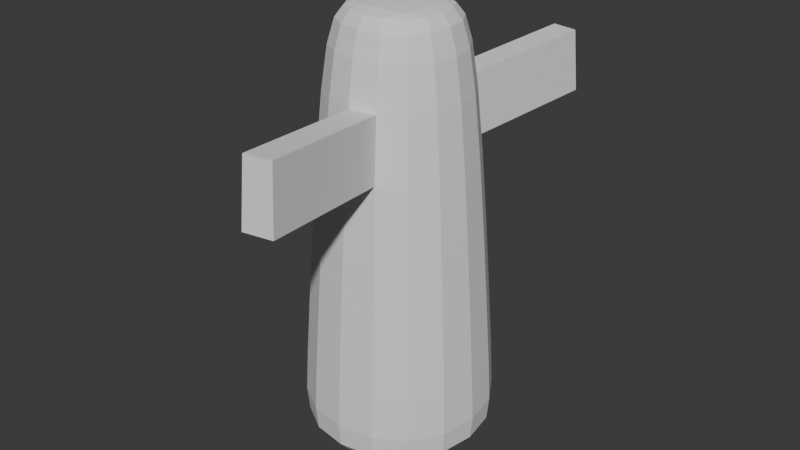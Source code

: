 # Source: body_var2.blend  (saved by Blender 4.2.66; exported with 4.5.12 LTS)
import bpy
from mathutils import Matrix  # noqa: F401  (used for matrix-valued properties, if any)

bpy.ops.wm.read_factory_settings(use_empty=True)
scene = bpy.context.scene
scene.name = 'Scene'

# ---- collections
col_collection = bpy.data.collections.new('Collection'); scene.collection.children.link(col_collection)

# ---- world
world_world = bpy.data.worlds.new('World'); scene.world = world_world
world_world.use_nodes = True; world_world.node_tree.nodes.clear()
_N = world_world.node_tree.nodes; _L = world_world.node_tree.links
n0 = _N.new('ShaderNodeOutputWorld'); n0.name = 'World Output'; n0.location = (300, 300)
n1 = _N.new('ShaderNodeBackground'); n1.name = 'Background'; n1.location = (10, 300)
n1.inputs[0].default_value = (0.05088, 0.05088, 0.05088, 1.0)
_L.new(n1.outputs[0], n0.inputs[0])
n0.is_active_output = True
world_world.color = (0.05088, 0.05088, 0.05088)
world_world.sun_shadow_jitter_overblur = 0.0

# ---- meshes
me_cube_001 = bpy.data.meshes.new('Cube.001')
me_cube_001.from_pydata([(-0.8894, -0.8894, 1.041), (-0.393, -0.393, 5.904), (-0.8894, 0.8894, 1.041), (-0.393, 0.393, 5.904), (0.8894, -0.8894, 1.041), (0.393, -0.393, 5.904), (0.8894, 0.8894, 1.041), (0.393, 0.393, 5.904), (-0.6755, -0.6755, 4.818), (-0.6755, 0.6755, 4.818), (0.6755, 0.6755, 4.818), (0.6755, -0.6755, 4.818), (-0.7004, 0.7004, -0.01936), (-0.7004, -0.7004, -0.01936), (0.7004, 0.7004, -0.01936), (0.7004, -0.7004, -0.01936), (-1.14, 0.4864, 1.041), (-1.223, 1.49e-08, 1.041), (-1.14, -0.4864, 1.041), (-0.8484, -0.8484, 1.901), (-0.7958, -0.7958, 2.927), (-0.7365, -0.7365, 3.955), (-0.8655, -0.3694, 4.818), (-0.9289, 1.863e-09, 4.818), (-0.8655, 0.3694, 4.818), (-0.7365, 0.7365, 3.955), (-0.7958, 0.7958, 2.927), (-0.8484, 0.8484, 1.901), (0.4864, 1.14, 1.041), (-1.49e-08, 1.223, 1.041), (-0.4864, 1.14, 1.041), (-0.3694, 0.8655, 4.818), (1.863e-09, 0.9289, 4.818), (0.3694, 0.8655, 4.818), (0.7365, 0.7365, 3.955), (0.7958, 0.7958, 2.927), (0.8484, 0.8484, 1.901), (1.14, -0.4864, 1.041), (1.223, 1.49e-08, 1.041), (1.14, 0.4864, 1.041), (0.8655, 0.3694, 4.818), (0.9289, -1.863e-09, 4.818), (0.8655, -0.3694, 4.818), (0.7365, -0.7365, 3.955), (0.7958, -0.7958, 2.927), (0.8484, -0.8484, 1.901), (-0.4864, -1.14, 1.041), (5.588e-09, -1.223, 1.041), (0.4864, -1.14, 1.041), (0.3694, -0.8655, 4.818), (-1.863e-09, -0.9289, 4.818), (-0.3694, -0.8655, 4.818), (-0.4434, -0.2318, 5.914), (-0.4681, 6.519e-09, 5.919), (-0.4434, 0.2318, 5.914), (-0.2318, 0.4434, 5.914), (-9.313e-10, 0.4681, 5.919), (0.2318, 0.4434, 5.914), (0.4434, 0.2318, 5.914), (0.4681, 6.519e-09, 5.919), (0.4434, -0.2318, 5.914), (0.2318, -0.4434, 5.914), (5.588e-09, -0.4681, 5.919), (-0.2318, -0.4434, 5.914), (-0.6154, -0.6154, 5.394), (-0.5484, -0.5484, 5.716), (-0.4683, -0.4683, 5.861), (-0.4683, 0.4683, 5.861), (-0.5484, 0.5484, 5.716), (-0.6154, 0.6154, 5.394), (0.4683, 0.4683, 5.861), (0.5484, 0.5484, 5.716), (0.6154, 0.6154, 5.394), (0.4683, -0.4683, 5.861), (0.5484, -0.5484, 5.716), (0.6154, -0.6154, 5.394), (-0.8026, 0.4156, -0.02798), (-0.8539, -1.397e-08, -0.03231), (-0.8026, -0.4156, -0.02798), (0.4156, 0.8026, -0.02798), (5.588e-09, 0.8539, -0.03231), (-0.4156, 0.8026, -0.02798), (0.8026, -0.4156, -0.02798), (0.8539, 7.451e-09, -0.03231), (0.8026, 0.4156, -0.02798), (-0.4156, -0.8026, -0.02798), (-2.794e-09, -0.8539, -0.03231), (0.4156, -0.8026, -0.02798), (0.9101, 0.9101, 0.4725), (0.8883, 0.8883, 0.1577), (0.8069, 0.8069, 0.01942), (-0.8069, 0.8069, 0.01942), (-0.8883, 0.8883, 0.1577), (-0.9101, 0.9101, 0.4725), (-0.8069, -0.8069, 0.01942), (-0.8883, -0.8883, 0.1577), (-0.9101, -0.9101, 0.4725), (0.9101, -0.9101, 0.4725), (0.8883, -0.8883, 0.1577), (0.8069, -0.8069, 0.01942), (-1.087, -0.464, 1.901), (-1.02, -0.4352, 2.927), (-0.9437, -0.4028, 3.955), (-1.167, 2.794e-09, 1.901), (-1.094, 1.49e-08, 2.927), (-1.013, 0.0, 3.955), (-1.087, 0.464, 1.901), (-1.02, 0.4352, 2.927), (-0.9437, 0.4028, 3.955), (-0.464, 1.087, 1.901), (-0.4352, 1.02, 2.927), (-0.4028, 0.9437, 3.955), (-1.211e-08, 1.167, 1.901), (7.451e-09, 1.094, 2.927), (0.0, 1.013, 3.955), (0.464, 1.087, 1.901), (0.4352, 1.02, 2.927), (0.4028, 0.9437, 3.955), (1.087, 0.464, 1.901), (1.02, 0.4352, 2.927), (0.9437, 0.4028, 3.955), (1.167, 1.211e-08, 1.901), (1.094, -7.451e-09, 2.927), (1.013, 0.0, 3.955), (1.087, -0.464, 1.901), (1.02, -0.4352, 2.927), (0.9437, -0.4028, 3.955), (0.464, -1.087, 1.901), (0.4352, -1.02, 2.927), (0.4028, -0.9437, 3.955), (2.794e-09, -1.167, 1.901), (-7.451e-09, -1.094, 2.927), (0.0, -1.013, 3.955), (-0.464, -1.087, 1.901), (-0.4352, -1.02, 2.927), (-0.4028, -0.9437, 3.955), (-0.4977, 1.166, 0.4724), (0.0, 1.252, 0.4723), (0.4977, 1.166, 0.4724), (-0.4857, 1.139, 0.157), (-1.863e-09, 1.222, 0.1564), (0.4857, 1.139, 0.157), (-0.4453, 1.027, 0.01703), (2.235e-08, 1.101, 0.01494), (0.4453, 1.027, 0.01703), (0.2396, 0.2396, 5.936), (3.725e-09, 0.2497, 5.943), (-0.2396, 0.2396, 5.936), (0.2497, 6.519e-09, 5.943), (-2.328e-09, 1.397e-09, 5.951), (-0.2497, 9.779e-09, 5.943), (0.2396, -0.2396, 5.936), (-7.916e-09, -0.2497, 5.943), (-0.2396, -0.2396, 5.936), (-0.5918, -0.2591, 5.863), (-0.6323, -1.863e-09, 5.866), (-0.5918, 0.2591, 5.863), (-0.7016, -0.3002, 5.717), (-0.7523, 7.451e-09, 5.717), (-0.7016, 0.3002, 5.717), (-0.7883, -0.3366, 5.394), (-0.8459, 0.0, 5.394), (-0.7883, 0.3366, 5.394), (-0.2591, 0.5918, 5.863), (-5.588e-09, 0.6323, 5.866), (0.2591, 0.5918, 5.863), (-0.3002, 0.7016, 5.717), (3.725e-09, 0.7523, 5.717), (0.3002, 0.7016, 5.717), (-0.3366, 0.7883, 5.394), (0.0, 0.8459, 5.394), (0.3366, 0.7883, 5.394), (0.5918, 0.2591, 5.863), (0.6323, 7.451e-09, 5.866), (0.5918, -0.2591, 5.863), (0.7016, 0.3002, 5.717), (0.7523, -3.725e-09, 5.717), (0.7016, -0.3002, 5.717), (0.7883, 0.3366, 5.394), (0.8459, 0.0, 5.394), (0.7883, -0.3366, 5.394), (0.2591, -0.5918, 5.863), (7.451e-09, -0.6323, 5.866), (-0.2591, -0.5918, 5.863), (0.3002, -0.7016, 5.717), (-3.725e-09, -0.7523, 5.717), (-0.3002, -0.7016, 5.717), (0.3366, -0.7883, 5.394), (0.0, -0.8459, 5.394), (-0.3366, -0.7883, 5.394), (-0.4429, 0.4429, -0.04643), (-1.863e-09, 0.4667, -0.05267), (0.4429, 0.4429, -0.04643), (-0.4667, -1.863e-09, -0.05267), (2.701e-08, 0.0, -0.05949), (0.4667, -1.863e-09, -0.05267), (-0.4429, -0.4429, -0.04643), (2.235e-08, -0.4667, -0.05267), (0.4429, -0.4429, -0.04643), (-1.166, -0.4977, 0.4724), (-1.252, 0.0, 0.4723), (-1.166, 0.4977, 0.4724), (-1.139, -0.4857, 0.157), (-1.222, -1.863e-09, 0.1564), (-1.139, 0.4857, 0.157), (-1.027, -0.4453, 0.01703), (-1.101, 1.77e-08, 0.01494), (-1.027, 0.4453, 0.01703), (1.166, 0.4977, 0.4724), (1.252, 0.0, 0.4723), (1.166, -0.4977, 0.4724), (1.139, 0.4857, 0.157), (1.222, 9.313e-10, 0.1564), (1.139, -0.4857, 0.157), (1.027, 0.4453, 0.01703), (1.101, -2.049e-08, 0.01494), (1.027, -0.4453, 0.01703), (0.4977, -1.166, 0.4724), (1.863e-09, -1.252, 0.4723), (-0.4977, -1.166, 0.4724), (0.4857, -1.139, 0.157), (9.313e-10, -1.222, 0.1564), (-0.4857, -1.139, 0.157), (0.4453, -1.027, 0.01703), (-2.235e-08, -1.101, 0.01494), (-0.4453, -1.027, 0.01703), (0.3694, -0.8655, 4.818), (-1.863e-09, -0.9289, 4.818), (0.4028, -0.9437, 3.955), (0.0, -1.013, 3.955), (0.7058, -2.828, 5.009), (0.3364, -2.891, 5.009), (0.7392, -2.906, 4.145), (0.3364, -2.975, 4.145), (0.3364, 2.891, 5.009), (0.7058, 2.828, 5.009), (0.3364, 2.975, 4.145), (0.7392, 2.906, 4.145)], [], [(100, 101, 104, 103), (101, 102, 105, 104), (103, 104, 107, 106), (104, 105, 108, 107), (0, 19, 100, 18), (19, 20, 101, 100), (20, 21, 102, 101), (21, 8, 22, 102), (102, 22, 23, 105), (105, 23, 24, 108), (108, 24, 9, 25), (107, 108, 25, 26), (106, 107, 26, 27), (16, 106, 27, 2), (17, 103, 106, 16), (18, 100, 103, 17), (109, 110, 113, 112), (110, 111, 114, 113), (112, 113, 116, 115), (113, 114, 117, 116), (2, 27, 109, 30), (27, 26, 110, 109), (26, 25, 111, 110), (25, 9, 31, 111), (111, 31, 32, 114), (114, 32, 234, 236), (117, 33, 10, 34), (116, 117, 34, 35), (115, 116, 35, 36), (28, 115, 36, 6), (29, 112, 115, 28), (30, 109, 112, 29), (118, 119, 122, 121), (119, 120, 123, 122), (121, 122, 125, 124), (122, 123, 126, 125), (6, 36, 118, 39), (36, 35, 119, 118), (35, 34, 120, 119), (34, 10, 40, 120), (120, 40, 41, 123), (123, 41, 42, 126), (126, 42, 11, 43), (125, 126, 43, 44), (124, 125, 44, 45), (37, 124, 45, 4), (38, 121, 124, 37), (39, 118, 121, 38), (127, 128, 131, 130), (128, 129, 132, 131), (130, 131, 134, 133), (131, 132, 135, 134), (4, 45, 127, 48), (45, 44, 128, 127), (44, 43, 129, 128), (43, 11, 49, 129), (49, 50, 227, 226), (132, 50, 51, 135), (135, 51, 8, 21), (134, 135, 21, 20), (133, 134, 20, 19), (46, 133, 19, 0), (47, 130, 133, 46), (48, 127, 130, 47), (136, 137, 140, 139), (137, 138, 141, 140), (139, 140, 143, 142), (140, 141, 144, 143), (2, 30, 136, 93), (30, 29, 137, 136), (29, 28, 138, 137), (28, 6, 88, 138), (138, 88, 89, 141), (141, 89, 90, 144), (144, 90, 14, 79), (143, 144, 79, 80), (142, 143, 80, 81), (91, 142, 81, 12), (92, 139, 142, 91), (93, 136, 139, 92), (145, 146, 149, 148), (146, 147, 150, 149), (148, 149, 152, 151), (149, 150, 153, 152), (7, 57, 145, 58), (57, 56, 146, 145), (56, 55, 147, 146), (55, 3, 54, 147), (147, 54, 53, 150), (150, 53, 52, 153), (153, 52, 1, 63), (152, 153, 63, 62), (151, 152, 62, 61), (60, 151, 61, 5), (59, 148, 151, 60), (58, 145, 148, 59), (154, 155, 158, 157), (155, 156, 159, 158), (157, 158, 161, 160), (158, 159, 162, 161), (1, 52, 154, 66), (52, 53, 155, 154), (53, 54, 156, 155), (54, 3, 67, 156), (156, 67, 68, 159), (159, 68, 69, 162), (162, 69, 9, 24), (161, 162, 24, 23), (160, 161, 23, 22), (64, 160, 22, 8), (65, 157, 160, 64), (66, 154, 157, 65), (163, 164, 167, 166), (164, 165, 168, 167), (166, 167, 170, 169), (167, 168, 171, 170), (3, 55, 163, 67), (55, 56, 164, 163), (56, 57, 165, 164), (57, 7, 70, 165), (165, 70, 71, 168), (168, 71, 72, 171), (171, 72, 10, 33), (170, 171, 33, 32), (169, 170, 32, 31), (69, 169, 31, 9), (68, 166, 169, 69), (67, 163, 166, 68), (172, 173, 176, 175), (173, 174, 177, 176), (175, 176, 179, 178), (176, 177, 180, 179), (7, 58, 172, 70), (58, 59, 173, 172), (59, 60, 174, 173), (60, 5, 73, 174), (174, 73, 74, 177), (177, 74, 75, 180), (180, 75, 11, 42), (179, 180, 42, 41), (178, 179, 41, 40), (72, 178, 40, 10), (71, 175, 178, 72), (70, 172, 175, 71), (181, 182, 185, 184), (182, 183, 186, 185), (184, 185, 188, 187), (185, 186, 189, 188), (5, 61, 181, 73), (61, 62, 182, 181), (62, 63, 183, 182), (63, 1, 66, 183), (183, 66, 65, 186), (186, 65, 64, 189), (189, 64, 8, 51), (188, 189, 51, 50), (187, 188, 50, 49), (75, 187, 49, 11), (74, 184, 187, 75), (73, 181, 184, 74), (190, 191, 194, 193), (191, 192, 195, 194), (193, 194, 197, 196), (194, 195, 198, 197), (12, 81, 190, 76), (81, 80, 191, 190), (80, 79, 192, 191), (79, 14, 84, 192), (192, 84, 83, 195), (195, 83, 82, 198), (198, 82, 15, 87), (197, 198, 87, 86), (196, 197, 86, 85), (78, 196, 85, 13), (77, 193, 196, 78), (76, 190, 193, 77), (199, 200, 203, 202), (200, 201, 204, 203), (202, 203, 206, 205), (203, 204, 207, 206), (0, 18, 199, 96), (18, 17, 200, 199), (17, 16, 201, 200), (16, 2, 93, 201), (201, 93, 92, 204), (204, 92, 91, 207), (207, 91, 12, 76), (206, 207, 76, 77), (205, 206, 77, 78), (94, 205, 78, 13), (95, 202, 205, 94), (96, 199, 202, 95), (208, 209, 212, 211), (209, 210, 213, 212), (211, 212, 215, 214), (212, 213, 216, 215), (6, 39, 208, 88), (39, 38, 209, 208), (38, 37, 210, 209), (37, 4, 97, 210), (210, 97, 98, 213), (213, 98, 99, 216), (216, 99, 15, 82), (215, 216, 82, 83), (214, 215, 83, 84), (90, 214, 84, 14), (89, 211, 214, 90), (88, 208, 211, 89), (217, 218, 221, 220), (218, 219, 222, 221), (220, 221, 224, 223), (221, 222, 225, 224), (4, 48, 217, 97), (48, 47, 218, 217), (47, 46, 219, 218), (46, 0, 96, 219), (219, 96, 95, 222), (222, 95, 94, 225), (225, 94, 13, 85), (224, 225, 85, 86), (223, 224, 86, 87), (99, 223, 87, 15), (98, 220, 223, 99), (97, 217, 220, 98), (229, 228, 232, 233), (132, 129, 228, 229), (129, 49, 226, 228), (50, 132, 229, 227), (232, 230, 231, 233), (228, 226, 230, 232), (226, 227, 231, 230), (227, 229, 233, 231), (236, 234, 235, 237), (33, 117, 237, 235), (117, 114, 236, 237), (32, 33, 235, 234)])
_uv = me_cube_001.uv_layers.new(name='UVMap')
_uv.uv.foreach_set('vector', [0.4468, 0.0625, 0.5025, 0.0625, 0.5043, 0.125, 0.4526, 0.125, 0.5025, 0.0625, 0.5628, 0.0625, 0.563, 0.125, 0.5043, 0.125, 0.4526, 0.125, 0.5043, 0.125, 0.5051, 0.1875, 0.4548, 0.1875, 0.5043, 0.125, 0.563, 0.125, 0.5631, 0.1875, 0.5051, 0.1875, 0.375, 0.0, 0.4375, 0.0, 0.4468, 0.0625, 0.4041, 0.0625, 0.4375, 0.0, 0.5, 0.0, 0.5025, 0.0625, 0.4468, 0.0625, 0.5, 0.0, 0.5625, 0.0, 0.5628, 0.0625, 0.5025, 0.0625, 0.5625, 0.0, 0.625, 0.0, 0.625, 0.0625, 0.5628, 0.0625, 0.5628, 0.0625, 0.625, 0.0625, 0.625, 0.125, 0.563, 0.125, 0.563, 0.125, 0.625, 0.125, 0.625, 0.1875, 0.5631, 0.1875, 0.5631, 0.1875, 0.625, 0.1875, 0.625, 0.25, 0.5632, 0.25, 0.5051, 0.1875, 0.5631, 0.1875, 0.5632, 0.25, 0.5052, 0.25, 0.4548, 0.1875, 0.5051, 0.1875, 0.5052, 0.25, 0.4551, 0.25, 0.4162, 0.1875, 0.4548, 0.1875, 0.4551, 0.25, 0.4167, 0.25, 0.4132, 0.125, 0.4526, 0.125, 0.4548, 0.1875, 0.4162, 0.1875, 0.4041, 0.0625, 0.4468, 0.0625, 0.4526, 0.125, 0.4132, 0.125, 0.4551, 0.3125, 0.5052, 0.3125, 0.5052, 0.375, 0.4551, 0.375, 0.5052, 0.3125, 0.5632, 0.3125, 0.5632, 0.375, 0.5052, 0.375, 0.4551, 0.375, 0.5052, 0.375, 0.5051, 0.4375, 0.4551, 0.4375, 0.5052, 0.375, 0.5632, 0.375, 0.563, 0.4375, 0.5051, 0.4375, 0.4167, 0.25, 0.4551, 0.25, 0.4551, 0.3125, 0.4167, 0.3125, 0.4551, 0.25, 0.5052, 0.25, 0.5052, 0.3125, 0.4551, 0.3125, 0.5052, 0.25, 0.5632, 0.25, 0.5632, 0.3125, 0.5052, 0.3125, 0.5632, 0.25, 0.625, 0.25, 0.625, 0.3125, 0.5632, 0.3125, 0.5632, 0.3125, 0.625, 0.3125, 0.625, 0.375, 0.5632, 0.375, 0.5632, 0.375, 0.625, 0.375, 0.625, 0.375, 0.5632, 0.375, 0.563, 0.4375, 0.625, 0.4375, 0.625, 0.5, 0.561, 0.5001, 0.5051, 0.4375, 0.563, 0.4375, 0.561, 0.5001, 0.5045, 0.5, 0.4551, 0.4375, 0.5051, 0.4375, 0.5045, 0.5, 0.455, 0.5, 0.4167, 0.4375, 0.4551, 0.4375, 0.455, 0.5, 0.4167, 0.5, 0.4167, 0.375, 0.4551, 0.375, 0.4551, 0.4375, 0.4167, 0.4375, 0.4167, 0.3125, 0.4551, 0.3125, 0.4551, 0.375, 0.4167, 0.375, 0.4548, 0.5625, 0.5031, 0.5625, 0.5023, 0.625, 0.4547, 0.625, 0.5031, 0.5625, 0.5556, 0.5628, 0.5528, 0.625, 0.5023, 0.625, 0.4547, 0.625, 0.5023, 0.625, 0.5031, 0.6875, 0.4548, 0.6875, 0.5023, 0.625, 0.5528, 0.625, 0.5556, 0.6872, 0.5031, 0.6875, 0.4167, 0.5, 0.455, 0.5, 0.4548, 0.5625, 0.4167, 0.5625, 0.455, 0.5, 0.5045, 0.5, 0.5031, 0.5625, 0.4548, 0.5625, 0.5045, 0.5, 0.561, 0.5001, 0.5556, 0.5628, 0.5031, 0.5625, 0.561, 0.5001, 0.625, 0.5, 0.6032, 0.566, 0.5556, 0.5628, 0.5556, 0.5628, 0.6032, 0.566, 0.5973, 0.625, 0.5528, 0.625, 0.5528, 0.625, 0.5973, 0.625, 0.6032, 0.684, 0.5556, 0.6872, 0.5556, 0.6872, 0.6032, 0.684, 0.625, 0.75, 0.561, 0.7499, 0.5031, 0.6875, 0.5556, 0.6872, 0.561, 0.7499, 0.5045, 0.75, 0.4548, 0.6875, 0.5031, 0.6875, 0.5045, 0.75, 0.455, 0.75, 0.4167, 0.6875, 0.4548, 0.6875, 0.455, 0.75, 0.4167, 0.75, 0.4167, 0.625, 0.4547, 0.625, 0.4548, 0.6875, 0.4167, 0.6875, 0.4167, 0.5625, 0.4548, 0.5625, 0.4547, 0.625, 0.4167, 0.625, 0.4548, 0.8125, 0.505, 0.8125, 0.5043, 0.875, 0.4526, 0.875, 0.505, 0.8125, 0.5629, 0.8125, 0.563, 0.875, 0.5043, 0.875, 0.4526, 0.875, 0.5043, 0.875, 0.5025, 0.9375, 0.4468, 0.9375, 0.5043, 0.875, 0.563, 0.875, 0.5628, 0.9375, 0.5025, 0.9375, 0.4167, 0.75, 0.455, 0.75, 0.4548, 0.8125, 0.4162, 0.8125, 0.455, 0.75, 0.5045, 0.75, 0.505, 0.8125, 0.4548, 0.8125, 0.5045, 0.75, 0.561, 0.7499, 0.5629, 0.8125, 0.505, 0.8125, 0.561, 0.7499, 0.625, 0.75, 0.625, 0.8125, 0.5629, 0.8125, 0.6875, 0.75, 0.75, 0.75, 0.75, 0.75, 0.6875, 0.75, 0.563, 0.875, 0.625, 0.875, 0.625, 0.9375, 0.5628, 0.9375, 0.5628, 0.9375, 0.625, 0.9375, 0.625, 1.0, 0.5625, 1.0, 0.5025, 0.9375, 0.5628, 0.9375, 0.5625, 1.0, 0.5, 1.0, 0.4468, 0.9375, 0.5025, 0.9375, 0.5, 1.0, 0.4375, 1.0, 0.4041, 0.9375, 0.4468, 0.9375, 0.4375, 1.0, 0.375, 1.0, 0.4132, 0.875, 0.4526, 0.875, 0.4468, 0.9375, 0.4041, 0.9375, 0.4162, 0.8125, 0.4548, 0.8125, 0.4526, 0.875, 0.4132, 0.875, 0.3926, 0.3125, 0.3926, 0.375, 0.3802, 0.375, 0.3802, 0.3125, 0.3926, 0.375, 0.3926, 0.4375, 0.3801, 0.4375, 0.3802, 0.375, 0.3802, 0.3125, 0.3802, 0.375, 0.3757, 0.375, 0.3757, 0.3125, 0.3802, 0.375, 0.3801, 0.4375, 0.3754, 0.4375, 0.3757, 0.375, 0.4167, 0.25, 0.4167, 0.3125, 0.3926, 0.3125, 0.3926, 0.25, 0.4167, 0.3125, 0.4167, 0.375, 0.3926, 0.375, 0.3926, 0.3125, 0.4167, 0.375, 0.4167, 0.4375, 0.3926, 0.4375, 0.3926, 0.375, 0.4167, 0.4375, 0.4167, 0.5, 0.3925, 0.5, 0.3926, 0.4375, 0.3926, 0.4375, 0.3925, 0.5, 0.3793, 0.5, 0.3801, 0.4375, 0.3801, 0.4375, 0.3793, 0.5, 0.373, 0.5, 0.3754, 0.4375, 0.3754, 0.4375, 0.373, 0.5, 0.375, 0.5, 0.375, 0.4375, 0.3757, 0.375, 0.3754, 0.4375, 0.375, 0.4375, 0.375, 0.375, 0.3757, 0.3125, 0.3757, 0.375, 0.375, 0.375, 0.375, 0.3125, 0.3757, 0.25, 0.3757, 0.3125, 0.375, 0.3125, 0.375, 0.25, 0.3802, 0.25, 0.3802, 0.3125, 0.3757, 0.3125, 0.3757, 0.25, 0.3926, 0.25, 0.3926, 0.3125, 0.3802, 0.3125, 0.3802, 0.25, 0.7201, 0.5951, 0.75, 0.5938, 0.75, 0.625, 0.7188, 0.625, 0.75, 0.5938, 0.7799, 0.5951, 0.7812, 0.625, 0.75, 0.625, 0.7188, 0.625, 0.75, 0.625, 0.75, 0.6562, 0.7201, 0.6549, 0.75, 0.625, 0.7812, 0.625, 0.7799, 0.6549, 0.75, 0.6562, 0.7009, 0.5759, 0.721, 0.5696, 0.7201, 0.5951, 0.6946, 0.596, 0.721, 0.5696, 0.75, 0.5665, 0.75, 0.5938, 0.7201, 0.5951, 0.75, 0.5665, 0.779, 0.5696, 0.7799, 0.5951, 0.75, 0.5938, 0.779, 0.5696, 0.7991, 0.5759, 0.8054, 0.596, 0.7799, 0.5951, 0.7799, 0.5951, 0.8054, 0.596, 0.8085, 0.625, 0.7812, 0.625, 0.7812, 0.625, 0.8085, 0.625, 0.8054, 0.654, 0.7799, 0.6549, 0.7799, 0.6549, 0.8054, 0.654, 0.7991, 0.6741, 0.779, 0.6804, 0.75, 0.6562, 0.7799, 0.6549, 0.779, 0.6804, 0.75, 0.6835, 0.7201, 0.6549, 0.75, 0.6562, 0.75, 0.6835, 0.721, 0.6804, 0.6946, 0.654, 0.7201, 0.6549, 0.721, 0.6804, 0.7009, 0.6741, 0.6915, 0.625, 0.7188, 0.625, 0.7201, 0.6549, 0.6946, 0.654, 0.6946, 0.596, 0.7201, 0.5951, 0.7188, 0.625, 0.6915, 0.625, 0.8243, 0.6577, 0.8292, 0.625, 0.8456, 0.625, 0.8401, 0.6648, 0.8292, 0.625, 0.8243, 0.5923, 0.8401, 0.5852, 0.8456, 0.625, 0.8401, 0.6648, 0.8456, 0.625, 0.8605, 0.625, 0.8565, 0.6747, 0.8456, 0.625, 0.8401, 0.5852, 0.8565, 0.5753, 0.8605, 0.625, 0.7991, 0.6741, 0.8054, 0.654, 0.8243, 0.6577, 0.809, 0.684, 0.8054, 0.654, 0.8085, 0.625, 0.8292, 0.625, 0.8243, 0.6577, 0.8085, 0.625, 0.8054, 0.596, 0.8243, 0.5923, 0.8292, 0.625, 0.8054, 0.596, 0.7991, 0.5759, 0.809, 0.566, 0.8243, 0.5923, 0.8243, 0.5923, 0.809, 0.566, 0.8219, 0.5531, 0.8401, 0.5852, 0.8401, 0.5852, 0.8219, 0.5531, 0.839, 0.536, 0.8565, 0.5753, 0.8565, 0.5753, 0.839, 0.536, 0.875, 0.5, 0.875, 0.5625, 0.8605, 0.625, 0.8565, 0.5753, 0.875, 0.5625, 0.875, 0.625, 0.8565, 0.6747, 0.8605, 0.625, 0.875, 0.625, 0.875, 0.6875, 0.839, 0.714, 0.8565, 0.6747, 0.875, 0.6875, 0.875, 0.75, 0.8219, 0.6969, 0.8401, 0.6648, 0.8565, 0.6747, 0.839, 0.714, 0.809, 0.684, 0.8243, 0.6577, 0.8401, 0.6648, 0.8219, 0.6969, 0.7827, 0.5507, 0.75, 0.5458, 0.75, 0.5294, 0.7898, 0.5349, 0.75, 0.5458, 0.7173, 0.5507, 0.7101, 0.5349, 0.75, 0.5294, 0.7898, 0.5349, 0.75, 0.5294, 0.75, 0.5145, 0.7997, 0.5185, 0.75, 0.5294, 0.7101, 0.5349, 0.7001, 0.5185, 0.75, 0.5145, 0.7991, 0.5759, 0.779, 0.5696, 0.7827, 0.5507, 0.809, 0.566, 0.779, 0.5696, 0.75, 0.5665, 0.75, 0.5458, 0.7827, 0.5507, 0.75, 0.5665, 0.721, 0.5696, 0.7173, 0.5507, 0.75, 0.5458, 0.721, 0.5696, 0.7009, 0.5759, 0.691, 0.566, 0.7173, 0.5507, 0.7173, 0.5507, 0.691, 0.566, 0.6774, 0.5531, 0.7101, 0.5349, 0.7101, 0.5349, 0.6774, 0.5531, 0.6588, 0.536, 0.7001, 0.5185, 0.7001, 0.5185, 0.6588, 0.536, 0.625, 0.5, 0.6875, 0.5, 0.75, 0.5145, 0.7001, 0.5185, 0.6875, 0.5, 0.75, 0.5, 0.7997, 0.5185, 0.75, 0.5145, 0.75, 0.5, 0.8125, 0.5, 0.839, 0.536, 0.7997, 0.5185, 0.8125, 0.5, 0.875, 0.5, 0.8219, 0.5531, 0.7898, 0.5349, 0.7997, 0.5185, 0.839, 0.536, 0.809, 0.566, 0.7827, 0.5507, 0.7898, 0.5349, 0.8219, 0.5531, 0.6755, 0.5923, 0.6704, 0.625, 0.6515, 0.625, 0.6578, 0.5852, 0.6704, 0.625, 0.6755, 0.6577, 0.6578, 0.6648, 0.6515, 0.625, 0.6578, 0.5852, 0.6515, 0.625, 0.6291, 0.625, 0.6359, 0.5756, 0.6515, 0.625, 0.6578, 0.6648, 0.6359, 0.6744, 0.6291, 0.625, 0.7009, 0.5759, 0.6946, 0.596, 0.6755, 0.5923, 0.691, 0.566, 0.6946, 0.596, 0.6915, 0.625, 0.6704, 0.625, 0.6755, 0.5923, 0.6915, 0.625, 0.6946, 0.654, 0.6755, 0.6577, 0.6704, 0.625, 0.6946, 0.654, 0.7009, 0.6741, 0.691, 0.684, 0.6755, 0.6577, 0.6755, 0.6577, 0.691, 0.684, 0.6774, 0.6969, 0.6578, 0.6648, 0.6578, 0.6648, 0.6774, 0.6969, 0.6588, 0.714, 0.6359, 0.6744, 0.6359, 0.6744, 0.6588, 0.714, 0.625, 0.75, 0.6032, 0.684, 0.6291, 0.625, 0.6359, 0.6744, 0.6032, 0.684, 0.5973, 0.625, 0.6359, 0.5756, 0.6291, 0.625, 0.5973, 0.625, 0.6032, 0.566, 0.6588, 0.536, 0.6359, 0.5756, 0.6032, 0.566, 0.625, 0.5, 0.6774, 0.5531, 0.6578, 0.5852, 0.6359, 0.5756, 0.6588, 0.536, 0.691, 0.566, 0.6755, 0.5923, 0.6578, 0.5852, 0.6774, 0.5531, 0.7173, 0.6993, 0.75, 0.7042, 0.75, 0.7206, 0.7101, 0.7151, 0.75, 0.7042, 0.7827, 0.6993, 0.7898, 0.7151, 0.75, 0.7206, 0.7101, 0.7151, 0.75, 0.7206, 0.75, 0.7355, 0.7001, 0.7315, 0.75, 0.7206, 0.7898, 0.7151, 0.7997, 0.7315, 0.75, 0.7355, 0.7009, 0.6741, 0.721, 0.6804, 0.7173, 0.6993, 0.691, 0.684, 0.721, 0.6804, 0.75, 0.6835, 0.75, 0.7042, 0.7173, 0.6993, 0.75, 0.6835, 0.779, 0.6804, 0.7827, 0.6993, 0.75, 0.7042, 0.779, 0.6804, 0.7991, 0.6741, 0.809, 0.684, 0.7827, 0.6993, 0.7827, 0.6993, 0.809, 0.684, 0.8219, 0.6969, 0.7898, 0.7151, 0.7898, 0.7151, 0.8219, 0.6969, 0.839, 0.714, 0.7997, 0.7315, 0.7997, 0.7315, 0.839, 0.714, 0.875, 0.75, 0.8125, 0.75, 0.75, 0.7355, 0.7997, 0.7315, 0.8125, 0.75, 0.75, 0.75, 0.7001, 0.7315, 0.75, 0.7355, 0.75, 0.75, 0.6875, 0.75, 0.6588, 0.714, 0.7001, 0.7315, 0.6875, 0.75, 0.625, 0.75, 0.6774, 0.6969, 0.7101, 0.7151, 0.7001, 0.7315, 0.6588, 0.714, 0.691, 0.684, 0.7173, 0.6993, 0.7101, 0.7151, 0.6774, 0.6969, 0.1872, 0.5625, 0.2476, 0.5625, 0.2465, 0.625, 0.1871, 0.625, 0.2476, 0.5625, 0.3035, 0.5625, 0.2999, 0.625, 0.2465, 0.625, 0.1871, 0.625, 0.2465, 0.625, 0.2476, 0.6875, 0.1872, 0.6875, 0.2465, 0.625, 0.2999, 0.625, 0.3035, 0.6875, 0.2476, 0.6875, 0.125, 0.5, 0.1875, 0.5, 0.1872, 0.5625, 0.125, 0.5625, 0.1875, 0.5, 0.25, 0.5, 0.2476, 0.5625, 0.1872, 0.5625, 0.25, 0.5, 0.3125, 0.5, 0.3035, 0.5625, 0.2476, 0.5625, 0.3125, 0.5, 0.375, 0.5, 0.3463, 0.5625, 0.3035, 0.5625, 0.3035, 0.5625, 0.3463, 0.5625, 0.3403, 0.625, 0.2999, 0.625, 0.2999, 0.625, 0.3403, 0.625, 0.3463, 0.6875, 0.3035, 0.6875, 0.3035, 0.6875, 0.3463, 0.6875, 0.375, 0.75, 0.3125, 0.75, 0.2476, 0.6875, 0.3035, 0.6875, 0.3125, 0.75, 0.25, 0.75, 0.1872, 0.6875, 0.2476, 0.6875, 0.25, 0.75, 0.1875, 0.75, 0.125, 0.6875, 0.1872, 0.6875, 0.1875, 0.75, 0.125, 0.75, 0.125, 0.625, 0.1871, 0.625, 0.1872, 0.6875, 0.125, 0.6875, 0.125, 0.5625, 0.1872, 0.5625, 0.1871, 0.625, 0.125, 0.625, 0.3843, 0.0625, 0.3901, 0.125, 0.3793, 0.125, 0.3775, 0.0625, 0.3901, 0.125, 0.3923, 0.1875, 0.3801, 0.1875, 0.3793, 0.125, 0.3775, 0.0625, 0.3793, 0.125, 0.3755, 0.125, 0.3753, 0.0625, 0.3793, 0.125, 0.3801, 0.1875, 0.3756, 0.1875, 0.3755, 0.125, 0.375, 0.0, 0.4041, 0.0625, 0.3843, 0.0625, 0.375, 0.0, 0.4041, 0.0625, 0.4132, 0.125, 0.3901, 0.125, 0.3843, 0.0625, 0.4132, 0.125, 0.4162, 0.1875, 0.3923, 0.1875, 0.3901, 0.125, 0.4162, 0.1875, 0.4167, 0.25, 0.3926, 0.25, 0.3923, 0.1875, 0.3923, 0.1875, 0.3926, 0.25, 0.3802, 0.25, 0.3801, 0.1875, 0.3801, 0.1875, 0.3802, 0.25, 0.3757, 0.25, 0.3756, 0.1875, 0.3756, 0.1875, 0.3757, 0.25, 0.375, 0.25, 0.375, 0.1875, 0.3755, 0.125, 0.3756, 0.1875, 0.375, 0.1875, 0.375, 0.125, 0.3753, 0.0625, 0.3755, 0.125, 0.375, 0.125, 0.375, 0.0625, 0.375, 0.0, 0.3753, 0.0625, 0.375, 0.0625, 0.375, 0.0, 0.375, 0.0, 0.3775, 0.0625, 0.3753, 0.0625, 0.375, 0.0, 0.375, 0.0, 0.3843, 0.0625, 0.3775, 0.0625, 0.375, 0.0, 0.3923, 0.5625, 0.3921, 0.625, 0.3767, 0.625, 0.3777, 0.5625, 0.3921, 0.625, 0.3923, 0.6875, 0.3777, 0.6875, 0.3767, 0.625, 0.3777, 0.5625, 0.3767, 0.625, 0.3631, 0.625, 0.3664, 0.5625, 0.3767, 0.625, 0.3777, 0.6875, 0.3664, 0.6875, 0.3631, 0.625, 0.4167, 0.5, 0.4167, 0.5625, 0.3923, 0.5625, 0.3925, 0.5, 0.4167, 0.5625, 0.4167, 0.625, 0.3921, 0.625, 0.3923, 0.5625, 0.4167, 0.625, 0.4167, 0.6875, 0.3923, 0.6875, 0.3921, 0.625, 0.4167, 0.6875, 0.4167, 0.75, 0.3925, 0.75, 0.3923, 0.6875, 0.3923, 0.6875, 0.3925, 0.75, 0.3793, 0.75, 0.3777, 0.6875, 0.3777, 0.6875, 0.3793, 0.75, 0.373, 0.75, 0.3664, 0.6875, 0.3664, 0.6875, 0.373, 0.75, 0.375, 0.75, 0.3463, 0.6875, 0.3631, 0.625, 0.3664, 0.6875, 0.3463, 0.6875, 0.3403, 0.625, 0.3664, 0.5625, 0.3631, 0.625, 0.3403, 0.625, 0.3463, 0.5625, 0.373, 0.5, 0.3664, 0.5625, 0.3463, 0.5625, 0.375, 0.5, 0.3793, 0.5, 0.3777, 0.5625, 0.3664, 0.5625, 0.373, 0.5, 0.3925, 0.5, 0.3923, 0.5625, 0.3777, 0.5625, 0.3793, 0.5, 0.3923, 0.8125, 0.3901, 0.875, 0.3793, 0.875, 0.38, 0.8125, 0.3901, 0.875, 0.3843, 0.9375, 0.3775, 0.9375, 0.3793, 0.875, 0.38, 0.8125, 0.3793, 0.875, 0.3755, 0.875, 0.3754, 0.8125, 0.3793, 0.875, 0.3775, 0.9375, 0.3753, 0.9375, 0.3755, 0.875, 0.4167, 0.75, 0.4162, 0.8125, 0.3923, 0.8125, 0.3925, 0.75, 0.4162, 0.8125, 0.4132, 0.875, 0.3901, 0.875, 0.3923, 0.8125, 0.4132, 0.875, 0.4041, 0.9375, 0.3843, 0.9375, 0.3901, 0.875, 0.4041, 0.9375, 0.375, 1.0, 0.375, 1.0, 0.3843, 0.9375, 0.3843, 0.9375, 0.375, 1.0, 0.375, 1.0, 0.3775, 0.9375, 0.3775, 0.9375, 0.375, 1.0, 0.375, 1.0, 0.3753, 0.9375, 0.3753, 0.9375, 0.375, 1.0, 0.375, 1.0, 0.375, 0.9375, 0.3755, 0.875, 0.3753, 0.9375, 0.375, 0.9375, 0.375, 0.875, 0.3754, 0.8125, 0.3755, 0.875, 0.375, 0.875, 0.375, 0.8125, 0.373, 0.75, 0.3754, 0.8125, 0.375, 0.8125, 0.375, 0.75, 0.3793, 0.75, 0.38, 0.8125, 0.3754, 0.8125, 0.373, 0.75, 0.3925, 0.75, 0.3923, 0.8125, 0.38, 0.8125, 0.3793, 0.75, 0.563, 0.875, 0.5629, 0.8125, 0.5629, 0.8125, 0.563, 0.875, 0.563, 0.875, 0.5629, 0.8125, 0.5629, 0.8125, 0.563, 0.875, 0.5629, 0.8125, 0.625, 0.8125, 0.625, 0.8125, 0.5629, 0.8125, 0.625, 0.875, 0.563, 0.875, 0.563, 0.875, 0.625, 0.875, 0.5629, 0.8125, 0.625, 0.8125, 0.625, 0.875, 0.563, 0.875, 0.5629, 0.8125, 0.625, 0.8125, 0.625, 0.8125, 0.5629, 0.8125, 0.6875, 0.75, 0.75, 0.75, 0.75, 0.75, 0.6875, 0.75, 0.625, 0.875, 0.563, 0.875, 0.563, 0.875, 0.625, 0.875, 0.5632, 0.375, 0.625, 0.375, 0.625, 0.4375, 0.563, 0.4375, 0.625, 0.4375, 0.563, 0.4375, 0.563, 0.4375, 0.625, 0.4375, 0.563, 0.4375, 0.5632, 0.375, 0.5632, 0.375, 0.563, 0.4375, 0.75, 0.5, 0.6875, 0.5, 0.6875, 0.5, 0.75, 0.5])
me_cube_001.update()
arm_tentaclearmature = bpy.data.armatures.new('TentacleArmature')  # bones are not reproduced

# ---- objects
ob_tentaclearmature = bpy.data.objects.new('TentacleArmature', arm_tentaclearmature)
ob_cube = bpy.data.objects.new('Cube', me_cube_001)

# ---- transforms, parenting, visibility, modifiers, constraints
ob_tentaclearmature.location = (0.0, 0.0, 0.0)
ob_tentaclearmature.show_in_front = True
ob_cube.parent = ob_tentaclearmature
ob_cube.location = (0.0, 0.0, 0.0)
_vg = ob_cube.vertex_groups.new(name='Tentacle.0')
for _i, _w in zip([0, 2, 4, 6, 12, 13, 14, 15, 16, 17, 18, 19, 20, 21, 25, 26, 27, 28, 29, 30, 34, 35, 36, 37, 38, 39, 43, 44, 45, 46, 47, 48, 76, 77, 78, 79, 80, 81, 82, 83, 84, 85, 86, 87, 88, 89, 90, 91, 92, 93, 94, 95, 96, 97, 98, 99, 100, 101, 102, 103, 104, 105, 106, 107, 108, 109, 110, 111, 112, 113, 114, 115, 116, 117, 118, 119, 120, 121, 122, 123, 124, 125, 126, 127, 128, 129, 130, 131, 132, 133, 134, 135, 136, 137, 138, 139, 140, 141, 142, 143, 144, 190, 191, 192, 193, 194, 195, 196, 197, 198, 199, 200, 201, 202, 203, 204, 205, 206, 207, 208, 209, 210, 211, 212, 213, 214, 215, 216, 217, 218, 219, 220, 221, 222, 223, 224, 225, 228, 229, 232, 233, 236, 237], [0.9492, 0.9492, 0.9492, 0.9492, 0.9889, 0.9887, 0.9887, 0.9889, 0.9495, 0.9498, 0.9495, 0.8232, 0.1634, 0.01047, 0.01047, 0.1634, 0.8232, 0.9495, 0.9498, 0.9495, 0.01047, 0.1634, 0.8232, 0.9495, 0.9498, 0.9495, 0.01047, 0.1634, 0.8232, 0.9495, 0.9498, 0.9495, 0.9899, 0.9907, 0.99, 0.9899, 0.9907, 0.99, 0.9899, 0.9907, 0.99, 0.9899, 0.9907, 0.99, 0.9769, 0.9842, 0.9868, 0.9869, 0.9842, 0.9769, 0.9868, 0.9842, 0.9769, 0.9769, 0.9842, 0.9869, 0.8239, 0.1621, 0.009805, 0.8245, 0.1609, 0.009164, 0.8239, 0.1621, 0.009799, 0.8239, 0.1621, 0.009805, 0.8245, 0.1609, 0.009164, 0.8239, 0.1621, 0.009799, 0.8239, 0.1621, 0.009805, 0.8245, 0.1609, 0.009164, 0.8239, 0.1621, 0.009799, 0.8239, 0.1621, 0.009805, 0.8245, 0.1609, 0.009164, 0.8239, 0.1621, 0.009799, 0.9771, 0.9773, 0.9771, 0.9845, 0.9847, 0.9844, 0.9872, 0.9875, 0.9872, 0.9933, 0.9953, 0.9933, 0.9953, 0.9999, 0.9953, 0.9933, 0.9953, 0.9933, 0.9771, 0.9773, 0.9771, 0.9844, 0.9847, 0.9845, 0.9872, 0.9875, 0.9872, 0.9771, 0.9773, 0.9771, 0.9844, 0.9847, 0.9845, 0.9872, 0.9875, 0.9872, 0.9771, 0.9773, 0.9771, 0.9845, 0.9847, 0.9844, 0.9872, 0.9875, 0.9872, 0.009805, 0.009164, 0.009805, 0.009164, 0.009164, 0.009799]): _vg.add([_i], _w, 'REPLACE')
_vg = ob_cube.vertex_groups.new(name='Tentacle.1')
for _i, _w in zip([0, 1, 2, 3, 4, 5, 6, 7, 8, 9, 10, 11, 16, 17, 18, 19, 20, 21, 22, 23, 24, 25, 26, 27, 28, 29, 30, 31, 32, 33, 34, 35, 36, 37, 38, 39, 40, 41, 42, 43, 44, 45, 46, 47, 48, 49, 50, 51, 52, 53, 54, 55, 56, 57, 58, 59, 60, 61, 62, 63, 64, 65, 66, 67, 68, 69, 70, 71, 72, 73, 74, 75, 100, 101, 102, 103, 104, 105, 106, 107, 108, 109, 110, 111, 112, 113, 114, 115, 116, 117, 118, 119, 120, 121, 122, 123, 124, 125, 126, 127, 128, 129, 130, 131, 132, 133, 134, 135, 145, 146, 147, 148, 149, 150, 151, 152, 153, 154, 155, 156, 157, 158, 159, 160, 161, 162, 163, 164, 165, 166, 167, 168, 169, 170, 171, 172, 173, 174, 175, 176, 177, 178, 179, 180, 181, 182, 183, 184, 185, 186, 187, 188, 189, 226, 227, 228, 229, 230, 231, 232, 233, 234, 235, 236, 237], [0.05081, 0.9994, 0.0508, 0.9994, 0.0508, 0.9994, 0.05081, 0.9994, 0.9935, 0.9935, 0.9935, 0.9935, 0.0505, 0.05022, 0.05054, 0.1768, 0.8366, 0.9698, 0.9935, 0.9936, 0.9935, 0.9698, 0.8366, 0.1768, 0.0505, 0.05022, 0.05054, 0.9935, 0.9936, 0.9935, 0.9698, 0.8366, 0.1768, 0.0505, 0.05022, 0.05054, 0.9935, 0.9936, 0.9935, 0.9698, 0.8366, 0.1768, 0.0505, 0.05022, 0.05054, 0.9935, 0.9936, 0.9935, 0.9994, 0.9995, 0.9994, 0.9994, 0.9995, 0.9995, 0.9994, 0.9995, 0.9994, 0.9994, 0.9995, 0.9995, 0.9979, 0.9989, 0.9992, 0.9992, 0.9989, 0.9979, 0.9992, 0.9989, 0.9979, 0.9992, 0.9989, 0.9979, 0.1761, 0.8379, 0.9701, 0.1755, 0.8391, 0.9704, 0.1761, 0.8379, 0.9701, 0.1761, 0.8379, 0.9701, 0.1755, 0.8391, 0.9704, 0.1761, 0.8379, 0.9701, 0.1761, 0.8379, 0.9701, 0.1755, 0.8391, 0.9704, 0.1761, 0.8379, 0.9701, 0.1761, 0.8379, 0.9701, 0.1755, 0.8391, 0.9704, 0.1761, 0.8379, 0.9701, 0.9996, 0.9997, 0.9996, 0.9997, 0.9997, 0.9997, 0.9996, 0.9997, 0.9996, 0.9993, 0.9993, 0.9993, 0.999, 0.999, 0.999, 0.9979, 0.998, 0.9979, 0.9993, 0.9993, 0.9993, 0.999, 0.999, 0.999, 0.9979, 0.998, 0.9979, 0.9993, 0.9993, 0.9993, 0.999, 0.999, 0.999, 0.9979, 0.998, 0.9979, 0.9993, 0.9993, 0.9993, 0.999, 0.999, 0.999, 0.9979, 0.998, 0.9979, 0.9935, 0.9936, 0.9701, 0.9704, 0.9935, 0.9936, 0.9701, 0.9704, 0.9936, 0.9935, 0.9704, 0.9701]): _vg.add([_i], _w, 'REPLACE')
_m = ob_cube.modifiers.new('Armature', 'ARMATURE')
_m.object = ob_tentaclearmature

# ---- collection membership
col_collection.objects.link(ob_tentaclearmature)
col_collection.objects.link(ob_cube)

# ---- scene / render settings (as saved in the file)
scene.frame_start = 1; scene.frame_end = 250; scene.frame_set(1)
scene.render.engine = 'BLENDER_EEVEE_NEXT'
bpy.context.view_layer.update()

# ---- added for rendering (the .blend has no active camera and no usable light): camera, sun
cam_auto = bpy.data.cameras.new('AutoCamera')
cam_auto.lens = 50.0
cam_auto.sensor_width = 36.0
cam_auto.clip_end = 1000.0
ob_auto_camera = bpy.data.objects.new('AutoCamera', cam_auto)
scene.collection.objects.link(ob_auto_camera)
ob_auto_camera.location = (8.16063, -9.79275, 9.47431)
ob_auto_camera.rotation_euler = (1.09748, -7.21219e-08, 0.694738)
scene.camera = ob_auto_camera
light_auto_sun = bpy.data.lights.new('AutoSun', 'SUN')
light_auto_sun.energy = 3.0
light_auto_sun.angle = 0.0523599
ob_auto_sun = bpy.data.objects.new('AutoSun', light_auto_sun)
scene.collection.objects.link(ob_auto_sun)
ob_auto_sun.rotation_euler = (0.872665, 0.174533, 0.523599)
bpy.context.view_layer.update()
